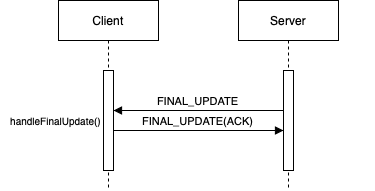

The diagram above was exported from draw.io. Its source (the exported page's mxGraphModel, read from the mxfile embedded in the PNG):
<mxGraphModel dx="665" dy="545" grid="1" gridSize="10" guides="1" tooltips="1" connect="1" arrows="1" fold="1" page="1" pageScale="1" pageWidth="850" pageHeight="1100" math="0" shadow="0">
  <root>
    <mxCell id="0" />
    <mxCell id="1" parent="0" />
    <mxCell id="3z4lnGXcsylIVjy45sHi-15" value="Client" style="shape=umlLifeline;perimeter=lifelinePerimeter;container=1;collapsible=0;recursiveResize=0;rounded=0;shadow=0;strokeWidth=1;" vertex="1" parent="1">
      <mxGeometry x="225" y="310" width="100" height="190" as="geometry" />
    </mxCell>
    <mxCell id="3z4lnGXcsylIVjy45sHi-16" value="" style="points=[];perimeter=orthogonalPerimeter;rounded=0;shadow=0;strokeWidth=1;" vertex="1" parent="3z4lnGXcsylIVjy45sHi-15">
      <mxGeometry x="45" y="70" width="10" height="100" as="geometry" />
    </mxCell>
    <mxCell id="3z4lnGXcsylIVjy45sHi-17" value="Server" style="shape=umlLifeline;perimeter=lifelinePerimeter;container=1;collapsible=0;recursiveResize=0;rounded=0;shadow=0;strokeWidth=1;" vertex="1" parent="1">
      <mxGeometry x="405" y="310" width="100" height="190" as="geometry" />
    </mxCell>
    <mxCell id="3z4lnGXcsylIVjy45sHi-18" value="" style="points=[];perimeter=orthogonalPerimeter;rounded=0;shadow=0;strokeWidth=1;" vertex="1" parent="3z4lnGXcsylIVjy45sHi-17">
      <mxGeometry x="45" y="70" width="10" height="100" as="geometry" />
    </mxCell>
    <mxCell id="3z4lnGXcsylIVjy45sHi-19" value="" style="endArrow=none;dashed=1;html=1;" edge="1" parent="1">
      <mxGeometry width="50" height="50" relative="1" as="geometry">
        <mxPoint x="540" y="331" as="sourcePoint" />
        <mxPoint x="540" y="331" as="targetPoint" />
      </mxGeometry>
    </mxCell>
    <mxCell id="3z4lnGXcsylIVjy45sHi-22" value="" style="endArrow=none;dashed=1;html=1;" edge="1" parent="1">
      <mxGeometry width="50" height="50" relative="1" as="geometry">
        <mxPoint x="540" y="441" as="sourcePoint" />
        <mxPoint x="540" y="441" as="targetPoint" />
      </mxGeometry>
    </mxCell>
    <mxCell id="3z4lnGXcsylIVjy45sHi-23" value="FINAL_UPDATE" style="verticalAlign=bottom;endArrow=block;shadow=0;strokeWidth=1;exitX=-0.003;exitY=0.691;exitDx=0;exitDy=0;exitPerimeter=0;" edge="1" parent="1">
      <mxGeometry relative="1" as="geometry">
        <mxPoint x="449.9699999999998" y="420" as="sourcePoint" />
        <mxPoint x="280" y="420" as="targetPoint" />
      </mxGeometry>
    </mxCell>
    <mxCell id="3z4lnGXcsylIVjy45sHi-25" value="FINAL_UPDATE(ACK)" style="verticalAlign=bottom;endArrow=block;shadow=0;strokeWidth=1;" edge="1" parent="1" source="3z4lnGXcsylIVjy45sHi-16">
      <mxGeometry relative="1" as="geometry">
        <mxPoint x="283" y="500" as="sourcePoint" />
        <mxPoint x="450" y="440" as="targetPoint" />
        <Array as="points">
          <mxPoint x="420" y="440" />
        </Array>
      </mxGeometry>
    </mxCell>
    <mxCell id="3z4lnGXcsylIVjy45sHi-26" value="handleFinalUpdate()" style="text;html=1;align=center;verticalAlign=middle;resizable=0;points=[];autosize=1;strokeColor=none;fontSize=10;" vertex="1" parent="1">
      <mxGeometry x="167" y="420" width="110" height="20" as="geometry" />
    </mxCell>
  </root>
</mxGraphModel>